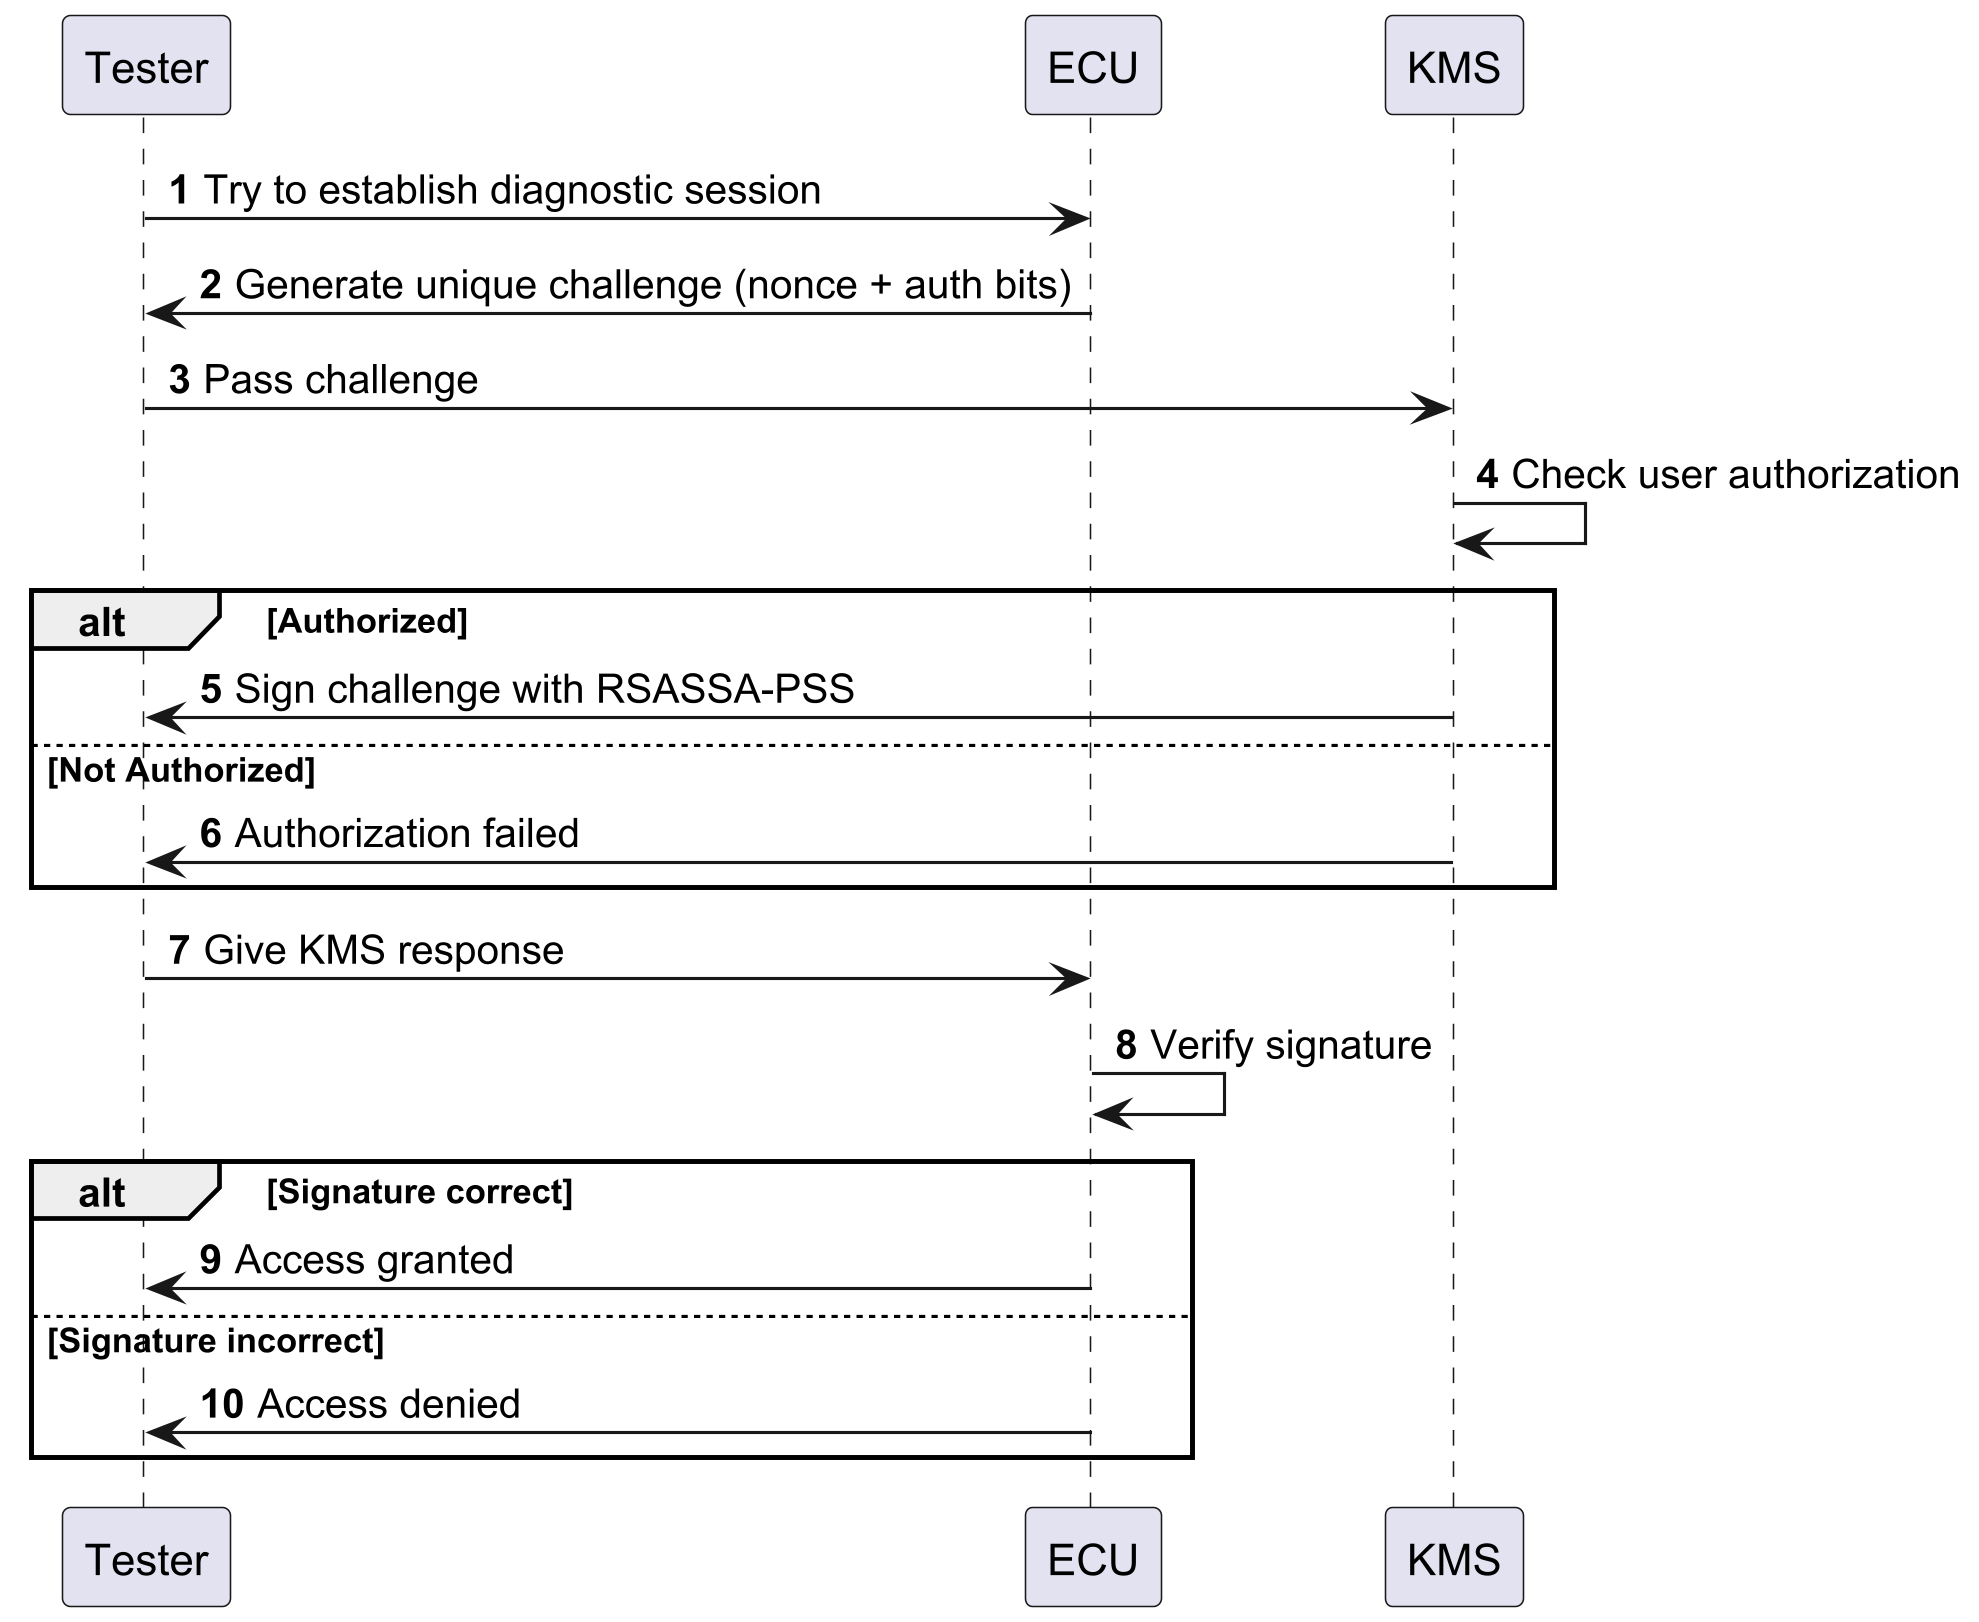

The diagram above was rendered by PlantUML. Its source (embedded in the PNG):
@startuml
skinparam dpi 300
autonumber
skinparam linetype ortho
participant Tester
participant ECU
participant KMS

Tester -> ECU: Try to establish diagnostic session
ECU -> Tester: Generate unique challenge (nonce + auth bits)
Tester -> KMS: Pass challenge
KMS -> KMS: Check user authorization
alt Authorized
    KMS -> Tester: Sign challenge with RSASSA-PSS
else Not Authorized
    KMS -> Tester: Authorization failed
end
Tester -> ECU: Give KMS response
ECU -> ECU: Verify signature
alt Signature correct
    ECU -> Tester: Access granted
else Signature incorrect
    ECU -> Tester: Access denied
end
@enduml